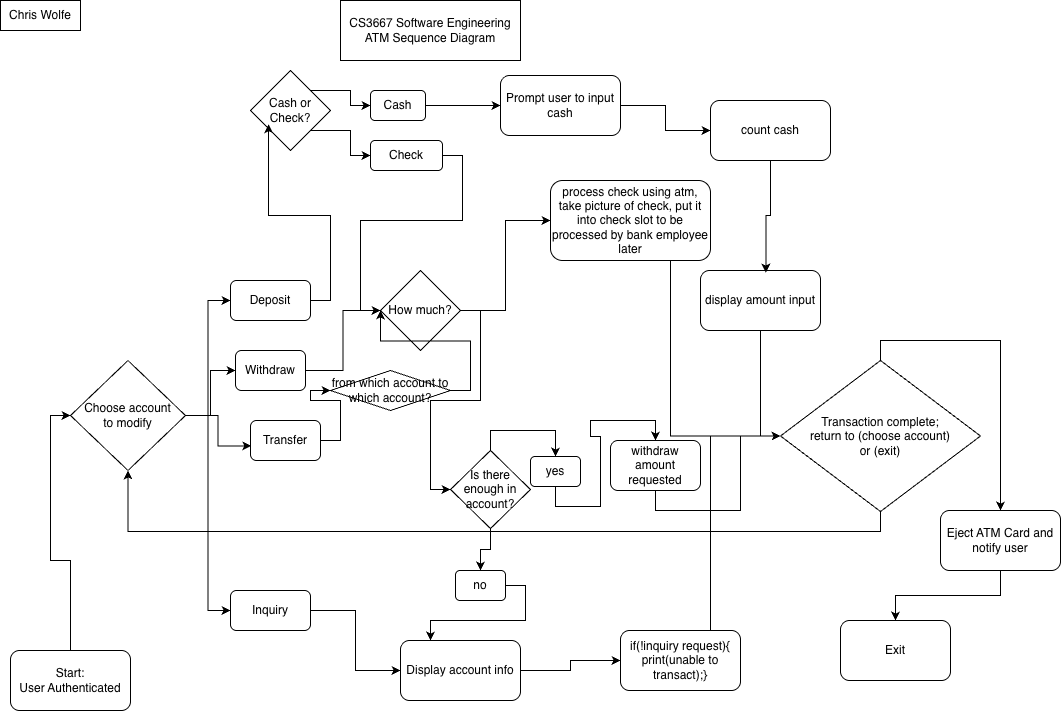

The diagram above was exported from draw.io. Its source (the exported page's mxGraphModel, read from the mxfile embedded in the PNG):
<mxGraphModel dx="1425" dy="777" grid="1" gridSize="10" guides="1" tooltips="1" connect="1" arrows="1" fold="1" page="1" pageScale="1" pageWidth="850" pageHeight="1100" math="0" shadow="0">
  <root>
    <mxCell id="0" />
    <mxCell id="1" parent="0" />
    <mxCell id="KmM8Rgu_ujhsp_sfi35R-16" edge="1" parent="1" source="KmM8Rgu_ujhsp_sfi35R-1" style="edgeStyle=orthogonalEdgeStyle;rounded=0;orthogonalLoop=1;jettySize=auto;html=1;exitX=1;exitY=0.5;exitDx=0;exitDy=0;entryX=0;entryY=0.5;entryDx=0;entryDy=0;" target="KmM8Rgu_ujhsp_sfi35R-15">
      <mxGeometry relative="1" as="geometry" />
    </mxCell>
    <mxCell id="KmM8Rgu_ujhsp_sfi35R-1" parent="1" style="rounded=1;whiteSpace=wrap;html=1;" value="Withdraw" vertex="1">
      <mxGeometry height="40" width="70" x="245" y="360" as="geometry" />
    </mxCell>
    <mxCell id="KmM8Rgu_ujhsp_sfi35R-2" parent="1" style="rounded=1;whiteSpace=wrap;html=1;" value="Deposit" vertex="1">
      <mxGeometry height="40" width="80" x="240" y="290" as="geometry" />
    </mxCell>
    <mxCell id="KmM8Rgu_ujhsp_sfi35R-97" edge="1" parent="1" source="KmM8Rgu_ujhsp_sfi35R-3" style="edgeStyle=orthogonalEdgeStyle;rounded=0;orthogonalLoop=1;jettySize=auto;html=1;exitX=1;exitY=0.5;exitDx=0;exitDy=0;entryX=0;entryY=0.5;entryDx=0;entryDy=0;" target="KmM8Rgu_ujhsp_sfi35R-96">
      <mxGeometry relative="1" as="geometry" />
    </mxCell>
    <mxCell id="KmM8Rgu_ujhsp_sfi35R-3" parent="1" style="rounded=1;whiteSpace=wrap;html=1;" value="Transfer" vertex="1">
      <mxGeometry height="40" width="70" x="260" y="430" as="geometry" />
    </mxCell>
    <mxCell id="KmM8Rgu_ujhsp_sfi35R-75" edge="1" parent="1" source="KmM8Rgu_ujhsp_sfi35R-4" style="edgeStyle=orthogonalEdgeStyle;rounded=0;orthogonalLoop=1;jettySize=auto;html=1;exitX=1;exitY=0.5;exitDx=0;exitDy=0;entryX=0;entryY=0.5;entryDx=0;entryDy=0;" target="KmM8Rgu_ujhsp_sfi35R-71">
      <mxGeometry relative="1" as="geometry" />
    </mxCell>
    <mxCell id="KmM8Rgu_ujhsp_sfi35R-4" parent="1" style="rounded=1;whiteSpace=wrap;html=1;" value="Inquiry" vertex="1">
      <mxGeometry height="40" width="80" x="240" y="600" as="geometry" />
    </mxCell>
    <mxCell id="KmM8Rgu_ujhsp_sfi35R-5" parent="1" style="rounded=0;whiteSpace=wrap;html=1;" value="Chris Wolfe" vertex="1">
      <mxGeometry height="30" width="80" x="10" y="10" as="geometry" />
    </mxCell>
    <mxCell id="KmM8Rgu_ujhsp_sfi35R-10" edge="1" parent="1" source="KmM8Rgu_ujhsp_sfi35R-6" style="edgeStyle=orthogonalEdgeStyle;rounded=0;orthogonalLoop=1;jettySize=auto;html=1;entryX=0;entryY=0.5;entryDx=0;entryDy=0;" target="KmM8Rgu_ujhsp_sfi35R-8">
      <mxGeometry relative="1" as="geometry" />
    </mxCell>
    <mxCell id="KmM8Rgu_ujhsp_sfi35R-6" parent="1" style="rounded=1;whiteSpace=wrap;html=1;" value="&lt;div&gt;Start:&lt;/div&gt;User Authenticated" vertex="1">
      <mxGeometry height="60" width="120" x="20" y="660" as="geometry" />
    </mxCell>
    <mxCell id="KmM8Rgu_ujhsp_sfi35R-11" edge="1" parent="1" source="KmM8Rgu_ujhsp_sfi35R-8" style="edgeStyle=orthogonalEdgeStyle;rounded=0;orthogonalLoop=1;jettySize=auto;html=1;entryX=0;entryY=0.5;entryDx=0;entryDy=0;" target="KmM8Rgu_ujhsp_sfi35R-1">
      <mxGeometry relative="1" as="geometry" />
    </mxCell>
    <mxCell id="KmM8Rgu_ujhsp_sfi35R-12" edge="1" parent="1" source="KmM8Rgu_ujhsp_sfi35R-8" style="edgeStyle=orthogonalEdgeStyle;rounded=0;orthogonalLoop=1;jettySize=auto;html=1;exitX=1;exitY=0.5;exitDx=0;exitDy=0;entryX=0;entryY=0.5;entryDx=0;entryDy=0;" target="KmM8Rgu_ujhsp_sfi35R-2">
      <mxGeometry relative="1" as="geometry" />
    </mxCell>
    <mxCell id="KmM8Rgu_ujhsp_sfi35R-14" edge="1" parent="1" source="KmM8Rgu_ujhsp_sfi35R-8" style="edgeStyle=orthogonalEdgeStyle;rounded=0;orthogonalLoop=1;jettySize=auto;html=1;exitX=1;exitY=0.5;exitDx=0;exitDy=0;entryX=0;entryY=0.5;entryDx=0;entryDy=0;" target="KmM8Rgu_ujhsp_sfi35R-4">
      <mxGeometry relative="1" as="geometry" />
    </mxCell>
    <mxCell id="KmM8Rgu_ujhsp_sfi35R-8" parent="1" style="rhombus;whiteSpace=wrap;html=1;" value="Choose account&lt;div&gt;to modify&lt;/div&gt;" vertex="1">
      <mxGeometry height="110" width="115" x="80" y="370" as="geometry" />
    </mxCell>
    <mxCell id="KmM8Rgu_ujhsp_sfi35R-13" edge="1" parent="1" source="KmM8Rgu_ujhsp_sfi35R-8" style="edgeStyle=orthogonalEdgeStyle;rounded=0;orthogonalLoop=1;jettySize=auto;html=1;exitX=1;exitY=0.5;exitDx=0;exitDy=0;entryX=0.012;entryY=0.635;entryDx=0;entryDy=0;entryPerimeter=0;" target="KmM8Rgu_ujhsp_sfi35R-3">
      <mxGeometry relative="1" as="geometry" />
    </mxCell>
    <mxCell id="KmM8Rgu_ujhsp_sfi35R-85" edge="1" parent="1" source="KmM8Rgu_ujhsp_sfi35R-15" style="edgeStyle=orthogonalEdgeStyle;rounded=0;orthogonalLoop=1;jettySize=auto;html=1;exitX=1;exitY=0.5;exitDx=0;exitDy=0;entryX=0;entryY=0.5;entryDx=0;entryDy=0;" target="KmM8Rgu_ujhsp_sfi35R-17">
      <mxGeometry relative="1" as="geometry" />
    </mxCell>
    <mxCell id="KmM8Rgu_ujhsp_sfi35R-86" edge="1" parent="1" source="KmM8Rgu_ujhsp_sfi35R-15" style="edgeStyle=orthogonalEdgeStyle;rounded=0;orthogonalLoop=1;jettySize=auto;html=1;exitX=1;exitY=0.5;exitDx=0;exitDy=0;entryX=0;entryY=0.5;entryDx=0;entryDy=0;" target="KmM8Rgu_ujhsp_sfi35R-57">
      <mxGeometry relative="1" as="geometry" />
    </mxCell>
    <mxCell id="KmM8Rgu_ujhsp_sfi35R-15" parent="1" style="rhombus;whiteSpace=wrap;html=1;" value="How much?" vertex="1">
      <mxGeometry height="80" width="80" x="390" y="280" as="geometry" />
    </mxCell>
    <mxCell id="KmM8Rgu_ujhsp_sfi35R-68" edge="1" parent="1" source="KmM8Rgu_ujhsp_sfi35R-17" style="edgeStyle=orthogonalEdgeStyle;rounded=0;orthogonalLoop=1;jettySize=auto;html=1;exitX=0.5;exitY=1;exitDx=0;exitDy=0;" target="KmM8Rgu_ujhsp_sfi35R-62">
      <mxGeometry relative="1" as="geometry" />
    </mxCell>
    <mxCell id="KmM8Rgu_ujhsp_sfi35R-84" edge="1" parent="1" source="KmM8Rgu_ujhsp_sfi35R-17" style="edgeStyle=orthogonalEdgeStyle;rounded=0;orthogonalLoop=1;jettySize=auto;html=1;exitX=0.5;exitY=0;exitDx=0;exitDy=0;entryX=0.5;entryY=0;entryDx=0;entryDy=0;" target="KmM8Rgu_ujhsp_sfi35R-63">
      <mxGeometry relative="1" as="geometry" />
    </mxCell>
    <mxCell id="KmM8Rgu_ujhsp_sfi35R-17" parent="1" style="rhombus;whiteSpace=wrap;html=1;" value="Is there enough in account?" vertex="1">
      <mxGeometry height="78" width="80" x="460" y="460" as="geometry" />
    </mxCell>
    <mxCell id="KmM8Rgu_ujhsp_sfi35R-53" edge="1" parent="1" source="KmM8Rgu_ujhsp_sfi35R-29" style="edgeStyle=orthogonalEdgeStyle;rounded=0;orthogonalLoop=1;jettySize=auto;html=1;exitX=1;exitY=0.5;exitDx=0;exitDy=0;entryX=0;entryY=0.5;entryDx=0;entryDy=0;" target="KmM8Rgu_ujhsp_sfi35R-91">
      <mxGeometry relative="1" as="geometry">
        <mxPoint x="470" y="114.99999999999989" as="targetPoint" />
      </mxGeometry>
    </mxCell>
    <mxCell id="KmM8Rgu_ujhsp_sfi35R-29" parent="1" style="rounded=1;whiteSpace=wrap;html=1;" value="Cash" vertex="1">
      <mxGeometry height="30" width="55" x="380" y="100" as="geometry" />
    </mxCell>
    <mxCell id="KmM8Rgu_ujhsp_sfi35R-32" parent="1" style="whiteSpace=wrap;html=1;rounded=1;" value="Exit" vertex="1">
      <mxGeometry height="60" width="110" x="850" y="630" as="geometry" />
    </mxCell>
    <mxCell id="KmM8Rgu_ujhsp_sfi35R-35" parent="1" style="rounded=0;whiteSpace=wrap;html=1;" value="&lt;div&gt;CS3667 Software Engineering&lt;/div&gt;ATM Sequence Diagram" vertex="1">
      <mxGeometry height="60" width="180" x="350" y="10" as="geometry" />
    </mxCell>
    <mxCell id="KmM8Rgu_ujhsp_sfi35R-42" edge="1" parent="1" source="KmM8Rgu_ujhsp_sfi35R-40" style="edgeStyle=orthogonalEdgeStyle;rounded=0;orthogonalLoop=1;jettySize=auto;html=1;exitX=1;exitY=0;exitDx=0;exitDy=0;entryX=0;entryY=0.5;entryDx=0;entryDy=0;" target="KmM8Rgu_ujhsp_sfi35R-29">
      <mxGeometry relative="1" as="geometry" />
    </mxCell>
    <mxCell id="KmM8Rgu_ujhsp_sfi35R-45" edge="1" parent="1" source="KmM8Rgu_ujhsp_sfi35R-40" style="edgeStyle=orthogonalEdgeStyle;rounded=0;orthogonalLoop=1;jettySize=auto;html=1;exitX=1;exitY=1;exitDx=0;exitDy=0;entryX=0;entryY=0.5;entryDx=0;entryDy=0;" target="KmM8Rgu_ujhsp_sfi35R-43">
      <mxGeometry relative="1" as="geometry" />
    </mxCell>
    <mxCell id="KmM8Rgu_ujhsp_sfi35R-40" parent="1" style="rhombus;whiteSpace=wrap;html=1;" value="Cash or Check?" vertex="1">
      <mxGeometry height="80" width="80" x="260" y="79.99999999999989" as="geometry" />
    </mxCell>
    <mxCell id="KmM8Rgu_ujhsp_sfi35R-41" edge="1" parent="1" source="KmM8Rgu_ujhsp_sfi35R-2" style="edgeStyle=orthogonalEdgeStyle;rounded=0;orthogonalLoop=1;jettySize=auto;html=1;exitX=1;exitY=0.5;exitDx=0;exitDy=0;entryX=0.226;entryY=0.671;entryDx=0;entryDy=0;entryPerimeter=0;" target="KmM8Rgu_ujhsp_sfi35R-40">
      <mxGeometry relative="1" as="geometry" />
    </mxCell>
    <mxCell id="KmM8Rgu_ujhsp_sfi35R-46" edge="1" parent="1" source="KmM8Rgu_ujhsp_sfi35R-43" style="edgeStyle=orthogonalEdgeStyle;rounded=0;orthogonalLoop=1;jettySize=auto;html=1;exitX=1;exitY=0.5;exitDx=0;exitDy=0;entryX=0;entryY=0.5;entryDx=0;entryDy=0;" target="KmM8Rgu_ujhsp_sfi35R-15">
      <mxGeometry relative="1" as="geometry" />
    </mxCell>
    <mxCell id="KmM8Rgu_ujhsp_sfi35R-43" parent="1" style="rounded=1;whiteSpace=wrap;html=1;" value="Check" vertex="1">
      <mxGeometry height="30" width="72" x="380" y="150" as="geometry" />
    </mxCell>
    <mxCell id="KmM8Rgu_ujhsp_sfi35R-57" parent="1" style="rounded=1;whiteSpace=wrap;html=1;" value="process check using atm, take picture of check, put it into check slot to be processed by bank employee later" vertex="1">
      <mxGeometry height="80" width="160" x="560" y="190" as="geometry" />
    </mxCell>
    <mxCell id="KmM8Rgu_ujhsp_sfi35R-59" edge="1" parent="1" source="KmM8Rgu_ujhsp_sfi35R-57" style="edgeStyle=orthogonalEdgeStyle;rounded=0;orthogonalLoop=1;jettySize=auto;html=1;exitX=0.75;exitY=1;exitDx=0;exitDy=0;entryX=0;entryY=0.5;entryDx=0;entryDy=0;" target="KmM8Rgu_ujhsp_sfi35R-79">
      <mxGeometry relative="1" as="geometry" />
    </mxCell>
    <mxCell id="KmM8Rgu_ujhsp_sfi35R-76" edge="1" parent="1" source="KmM8Rgu_ujhsp_sfi35R-62" style="edgeStyle=orthogonalEdgeStyle;rounded=0;orthogonalLoop=1;jettySize=auto;html=1;exitX=1;exitY=0.5;exitDx=0;exitDy=0;entryX=0.25;entryY=0;entryDx=0;entryDy=0;" target="KmM8Rgu_ujhsp_sfi35R-71">
      <mxGeometry relative="1" as="geometry" />
    </mxCell>
    <mxCell id="KmM8Rgu_ujhsp_sfi35R-62" parent="1" style="rounded=1;whiteSpace=wrap;html=1;" value="no" vertex="1">
      <mxGeometry height="30" width="50" x="465" y="580" as="geometry" />
    </mxCell>
    <mxCell id="KmM8Rgu_ujhsp_sfi35R-66" edge="1" parent="1" source="KmM8Rgu_ujhsp_sfi35R-63" style="edgeStyle=orthogonalEdgeStyle;rounded=0;orthogonalLoop=1;jettySize=auto;html=1;exitX=0.5;exitY=1;exitDx=0;exitDy=0;entryX=0.5;entryY=0;entryDx=0;entryDy=0;" target="KmM8Rgu_ujhsp_sfi35R-65">
      <mxGeometry relative="1" as="geometry" />
    </mxCell>
    <mxCell id="KmM8Rgu_ujhsp_sfi35R-63" parent="1" style="rounded=1;whiteSpace=wrap;html=1;" value="yes" vertex="1">
      <mxGeometry height="30" width="50" x="540" y="466" as="geometry" />
    </mxCell>
    <mxCell id="KmM8Rgu_ujhsp_sfi35R-65" parent="1" style="rounded=1;whiteSpace=wrap;html=1;" value="withdraw amount requested" vertex="1">
      <mxGeometry height="50" width="90" x="620" y="450" as="geometry" />
    </mxCell>
    <mxCell id="KmM8Rgu_ujhsp_sfi35R-67" edge="1" parent="1" source="KmM8Rgu_ujhsp_sfi35R-65" style="edgeStyle=orthogonalEdgeStyle;rounded=0;orthogonalLoop=1;jettySize=auto;html=1;exitX=0.5;exitY=1;exitDx=0;exitDy=0;entryX=0;entryY=0.5;entryDx=0;entryDy=0;" target="KmM8Rgu_ujhsp_sfi35R-79">
      <mxGeometry relative="1" as="geometry" />
    </mxCell>
    <mxCell id="KmM8Rgu_ujhsp_sfi35R-80" edge="1" parent="1" source="KmM8Rgu_ujhsp_sfi35R-69" style="edgeStyle=orthogonalEdgeStyle;rounded=0;orthogonalLoop=1;jettySize=auto;html=1;exitX=0.5;exitY=1;exitDx=0;exitDy=0;entryX=0;entryY=0.5;entryDx=0;entryDy=0;" target="KmM8Rgu_ujhsp_sfi35R-79">
      <mxGeometry relative="1" as="geometry" />
    </mxCell>
    <mxCell id="KmM8Rgu_ujhsp_sfi35R-69" parent="1" style="rounded=1;whiteSpace=wrap;html=1;" value="display amount input" vertex="1">
      <mxGeometry height="60" width="120" x="710" y="280" as="geometry" />
    </mxCell>
    <mxCell id="KmM8Rgu_ujhsp_sfi35R-71" parent="1" style="rounded=1;whiteSpace=wrap;html=1;" value="Display account info" vertex="1">
      <mxGeometry height="60" width="120" x="410" y="650" as="geometry" />
    </mxCell>
    <mxCell id="KmM8Rgu_ujhsp_sfi35R-74" edge="1" parent="1" source="KmM8Rgu_ujhsp_sfi35R-71" style="edgeStyle=orthogonalEdgeStyle;rounded=0;orthogonalLoop=1;jettySize=auto;html=1;exitX=1;exitY=0.5;exitDx=0;exitDy=0;entryX=0;entryY=0.5;entryDx=0;entryDy=0;" target="KmM8Rgu_ujhsp_sfi35R-77">
      <mxGeometry relative="1" as="geometry">
        <mxPoint x="651" y="550" as="targetPoint" />
      </mxGeometry>
    </mxCell>
    <mxCell id="KmM8Rgu_ujhsp_sfi35R-77" parent="1" style="rounded=1;whiteSpace=wrap;html=1;" value="if(!inquiry request){&lt;div&gt;print(unable to transact);}&lt;/div&gt;" vertex="1">
      <mxGeometry height="60" width="120" x="630" y="640" as="geometry" />
    </mxCell>
    <mxCell id="KmM8Rgu_ujhsp_sfi35R-78" edge="1" parent="1" source="KmM8Rgu_ujhsp_sfi35R-77" style="edgeStyle=orthogonalEdgeStyle;rounded=0;orthogonalLoop=1;jettySize=auto;html=1;exitX=0.75;exitY=0;exitDx=0;exitDy=0;entryX=0;entryY=0.5;entryDx=0;entryDy=0;" target="KmM8Rgu_ujhsp_sfi35R-79">
      <mxGeometry relative="1" as="geometry">
        <mxPoint x="645.3200000000002" y="574.55" as="targetPoint" />
      </mxGeometry>
    </mxCell>
    <mxCell id="KmM8Rgu_ujhsp_sfi35R-81" edge="1" parent="1" source="KmM8Rgu_ujhsp_sfi35R-79" style="edgeStyle=orthogonalEdgeStyle;rounded=0;orthogonalLoop=1;jettySize=auto;html=1;exitX=0.5;exitY=1;exitDx=0;exitDy=0;entryX=0.5;entryY=1;entryDx=0;entryDy=0;" target="KmM8Rgu_ujhsp_sfi35R-8">
      <mxGeometry relative="1" as="geometry" />
    </mxCell>
    <mxCell id="KmM8Rgu_ujhsp_sfi35R-88" edge="1" parent="1" source="KmM8Rgu_ujhsp_sfi35R-79" style="edgeStyle=orthogonalEdgeStyle;rounded=0;orthogonalLoop=1;jettySize=auto;html=1;exitX=0.5;exitY=0;exitDx=0;exitDy=0;entryX=0.5;entryY=0;entryDx=0;entryDy=0;" target="KmM8Rgu_ujhsp_sfi35R-87">
      <mxGeometry relative="1" as="geometry" />
    </mxCell>
    <mxCell id="KmM8Rgu_ujhsp_sfi35R-79" parent="1" style="rhombus;whiteSpace=wrap;html=1;" value="Transaction complete;&lt;div&gt;return to (choose account)&lt;/div&gt;&lt;div&gt;or (exit)&lt;/div&gt;" vertex="1">
      <mxGeometry height="151" width="200" x="790" y="370" as="geometry" />
    </mxCell>
    <mxCell id="KmM8Rgu_ujhsp_sfi35R-89" edge="1" parent="1" source="KmM8Rgu_ujhsp_sfi35R-87" style="edgeStyle=orthogonalEdgeStyle;rounded=0;orthogonalLoop=1;jettySize=auto;html=1;exitX=0.5;exitY=1;exitDx=0;exitDy=0;" target="KmM8Rgu_ujhsp_sfi35R-32">
      <mxGeometry relative="1" as="geometry" />
    </mxCell>
    <mxCell id="KmM8Rgu_ujhsp_sfi35R-87" parent="1" style="rounded=1;whiteSpace=wrap;html=1;" value="Eject ATM Card and notify user" vertex="1">
      <mxGeometry height="60" width="120" x="950" y="520" as="geometry" />
    </mxCell>
    <mxCell id="KmM8Rgu_ujhsp_sfi35R-93" edge="1" parent="1" source="KmM8Rgu_ujhsp_sfi35R-91" style="edgeStyle=orthogonalEdgeStyle;rounded=0;orthogonalLoop=1;jettySize=auto;html=1;exitX=1;exitY=0.5;exitDx=0;exitDy=0;entryX=0;entryY=0.5;entryDx=0;entryDy=0;" target="KmM8Rgu_ujhsp_sfi35R-92">
      <mxGeometry relative="1" as="geometry" />
    </mxCell>
    <mxCell id="KmM8Rgu_ujhsp_sfi35R-91" parent="1" style="rounded=1;whiteSpace=wrap;html=1;" value="Prompt user to input cash" vertex="1">
      <mxGeometry height="60" width="120" x="510" y="85" as="geometry" />
    </mxCell>
    <mxCell id="KmM8Rgu_ujhsp_sfi35R-92" parent="1" style="rounded=1;whiteSpace=wrap;html=1;" value="count cash" vertex="1">
      <mxGeometry height="60" width="120" x="720" y="110" as="geometry" />
    </mxCell>
    <mxCell id="KmM8Rgu_ujhsp_sfi35R-94" edge="1" parent="1" source="KmM8Rgu_ujhsp_sfi35R-92" style="edgeStyle=orthogonalEdgeStyle;rounded=0;orthogonalLoop=1;jettySize=auto;html=1;exitX=0.5;exitY=1;exitDx=0;exitDy=0;entryX=0.545;entryY=0.033;entryDx=0;entryDy=0;entryPerimeter=0;" target="KmM8Rgu_ujhsp_sfi35R-69">
      <mxGeometry relative="1" as="geometry" />
    </mxCell>
    <mxCell id="KmM8Rgu_ujhsp_sfi35R-98" edge="1" parent="1" source="KmM8Rgu_ujhsp_sfi35R-96" style="edgeStyle=orthogonalEdgeStyle;rounded=0;orthogonalLoop=1;jettySize=auto;html=1;exitX=1;exitY=0.5;exitDx=0;exitDy=0;">
      <mxGeometry relative="1" as="geometry">
        <mxPoint x="390" y="320" as="targetPoint" />
      </mxGeometry>
    </mxCell>
    <mxCell id="KmM8Rgu_ujhsp_sfi35R-96" parent="1" style="rhombus;whiteSpace=wrap;html=1;" value="from which account to which account?" vertex="1">
      <mxGeometry height="40" width="120" x="340" y="380" as="geometry" />
    </mxCell>
  </root>
</mxGraphModel>